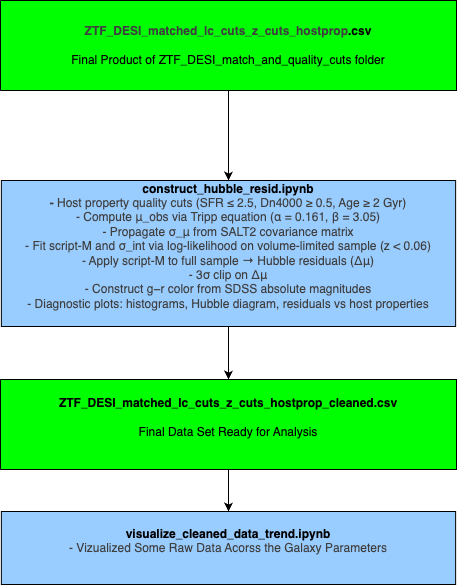

The diagram above was exported from draw.io. Its source (the exported page's mxGraphModel, read from the mxfile embedded in the PNG):
<mxGraphModel dx="2441" dy="1074" grid="0" gridSize="10" guides="1" tooltips="1" connect="1" arrows="1" fold="1" page="1" pageScale="1" pageWidth="850" pageHeight="1100" math="0" shadow="0">
  <root>
    <mxCell id="0" />
    <mxCell id="1" parent="0" />
    <mxCell id="64" value="" style="edgeStyle=none;html=1;" edge="1" parent="1" source="62" target="63">
      <mxGeometry relative="1" as="geometry" />
    </mxCell>
    <mxCell id="62" value="&lt;div&gt;&lt;span style=&quot;color: rgb(63, 63, 63); background-color: transparent;&quot;&gt;&lt;b&gt;ZTF_DESI_matched_lc_cuts_z_cuts_hostprop&lt;/b&gt;&lt;/span&gt;&lt;b&gt;.csv&lt;br&gt;&lt;br&gt;&lt;/b&gt;&lt;/div&gt;&lt;div&gt;Final Product of ZTF_DESI_match_and_quality_cuts folder&lt;/div&gt;" style="rounded=0;whiteSpace=wrap;html=1;fillColor=#00FF00;strokeColor=default;" parent="1" vertex="1">
      <mxGeometry x="-639.0000000000002" y="91" width="456" height="90" as="geometry" />
    </mxCell>
    <mxCell id="66" value="" style="edgeStyle=none;html=1;" edge="1" parent="1" source="63" target="65">
      <mxGeometry relative="1" as="geometry" />
    </mxCell>
    <mxCell id="63" value="&lt;div&gt;&lt;b&gt;construct_hubble_resid.ipynb&lt;/b&gt;&lt;/div&gt;&lt;div&gt;&lt;span style=&quot;background-color: transparent; color: rgb(63, 63, 63);&quot;&gt;&lt;b&gt;-&amp;nbsp;&lt;/b&gt;Host property quality cuts (SFR ≤ 2.5, Dn4000 ≥ 0.5, Age ≥ 2 Gyr)&lt;/span&gt;&lt;/div&gt;&lt;div&gt;&lt;span style=&quot;color: rgb(63, 63, 63); background-color: transparent;&quot;&gt;- Compute μ_obs via Tripp equation (α = 0.161, β = 3.05)&lt;/span&gt;&lt;/div&gt;&lt;div&gt;&lt;span style=&quot;color: rgb(63, 63, 63); background-color: transparent;&quot;&gt;- Propagate σ_μ from SALT2 covariance matrix&lt;/span&gt;&lt;/div&gt;&lt;div&gt;&lt;span style=&quot;color: rgb(63, 63, 63); background-color: transparent;&quot;&gt;- Fit script-M and σ_int via log-likelihood on volume-limited sample (z &amp;lt; 0.06)&lt;/span&gt;&lt;/div&gt;&lt;div&gt;&lt;span style=&quot;color: rgb(63, 63, 63); background-color: transparent;&quot;&gt;- Apply script-M to full sample → Hubble residuals (Δμ)&lt;/span&gt;&lt;/div&gt;&lt;div&gt;&lt;span style=&quot;color: rgb(63, 63, 63); background-color: transparent;&quot;&gt;- 3σ clip on Δμ&lt;/span&gt;&lt;/div&gt;&lt;div&gt;&lt;span style=&quot;color: rgb(63, 63, 63); background-color: transparent;&quot;&gt;- Construct g−r color from SDSS absolute magnitudes&lt;/span&gt;&lt;/div&gt;&lt;div&gt;&lt;span style=&quot;color: rgb(63, 63, 63); background-color: transparent;&quot;&gt;- Diagnostic plots: histograms, Hubble diagram, residuals vs host properties&lt;/span&gt;&lt;/div&gt;&lt;div&gt;&lt;br&gt;&lt;/div&gt;" style="rounded=0;whiteSpace=wrap;html=1;fillColor=#99CCFF;" vertex="1" parent="1">
      <mxGeometry x="-638.13" y="271" width="454.25" height="146" as="geometry" />
    </mxCell>
    <mxCell id="68" value="" style="edgeStyle=none;html=1;" edge="1" parent="1" source="65" target="67">
      <mxGeometry relative="1" as="geometry" />
    </mxCell>
    <mxCell id="65" value="&lt;div&gt;&lt;b&gt;ZTF_DESI_matched_lc_cuts_z_cuts_hostprop_cleaned.csv&lt;/b&gt;&lt;/div&gt;&lt;div&gt;&lt;br&gt;Final Data Set Ready for Analysis&lt;/div&gt;&lt;div&gt;&lt;br&gt;&lt;/div&gt;" style="rounded=0;whiteSpace=wrap;html=1;fillColor=#00FF00;strokeColor=default;" vertex="1" parent="1">
      <mxGeometry x="-639.0000000000002" y="470" width="456" height="90" as="geometry" />
    </mxCell>
    <mxCell id="67" value="&lt;div&gt;&lt;span style=&quot;background-color: transparent;&quot;&gt;&lt;b&gt;visualize_cleaned_data_trend.ipynb&lt;/b&gt;&lt;/span&gt;&lt;/div&gt;&lt;div&gt;&lt;span style=&quot;color: rgb(63, 63, 63); background-color: transparent;&quot;&gt;- Vizualized Some Raw Data Acorss the Galaxy Parameters&lt;/span&gt;&lt;/div&gt;&lt;div&gt;&lt;br&gt;&lt;/div&gt;" style="rounded=0;whiteSpace=wrap;html=1;fillColor=#99CCFF;" vertex="1" parent="1">
      <mxGeometry x="-638.13" y="602" width="454.25" height="73" as="geometry" />
    </mxCell>
  </root>
</mxGraphModel>